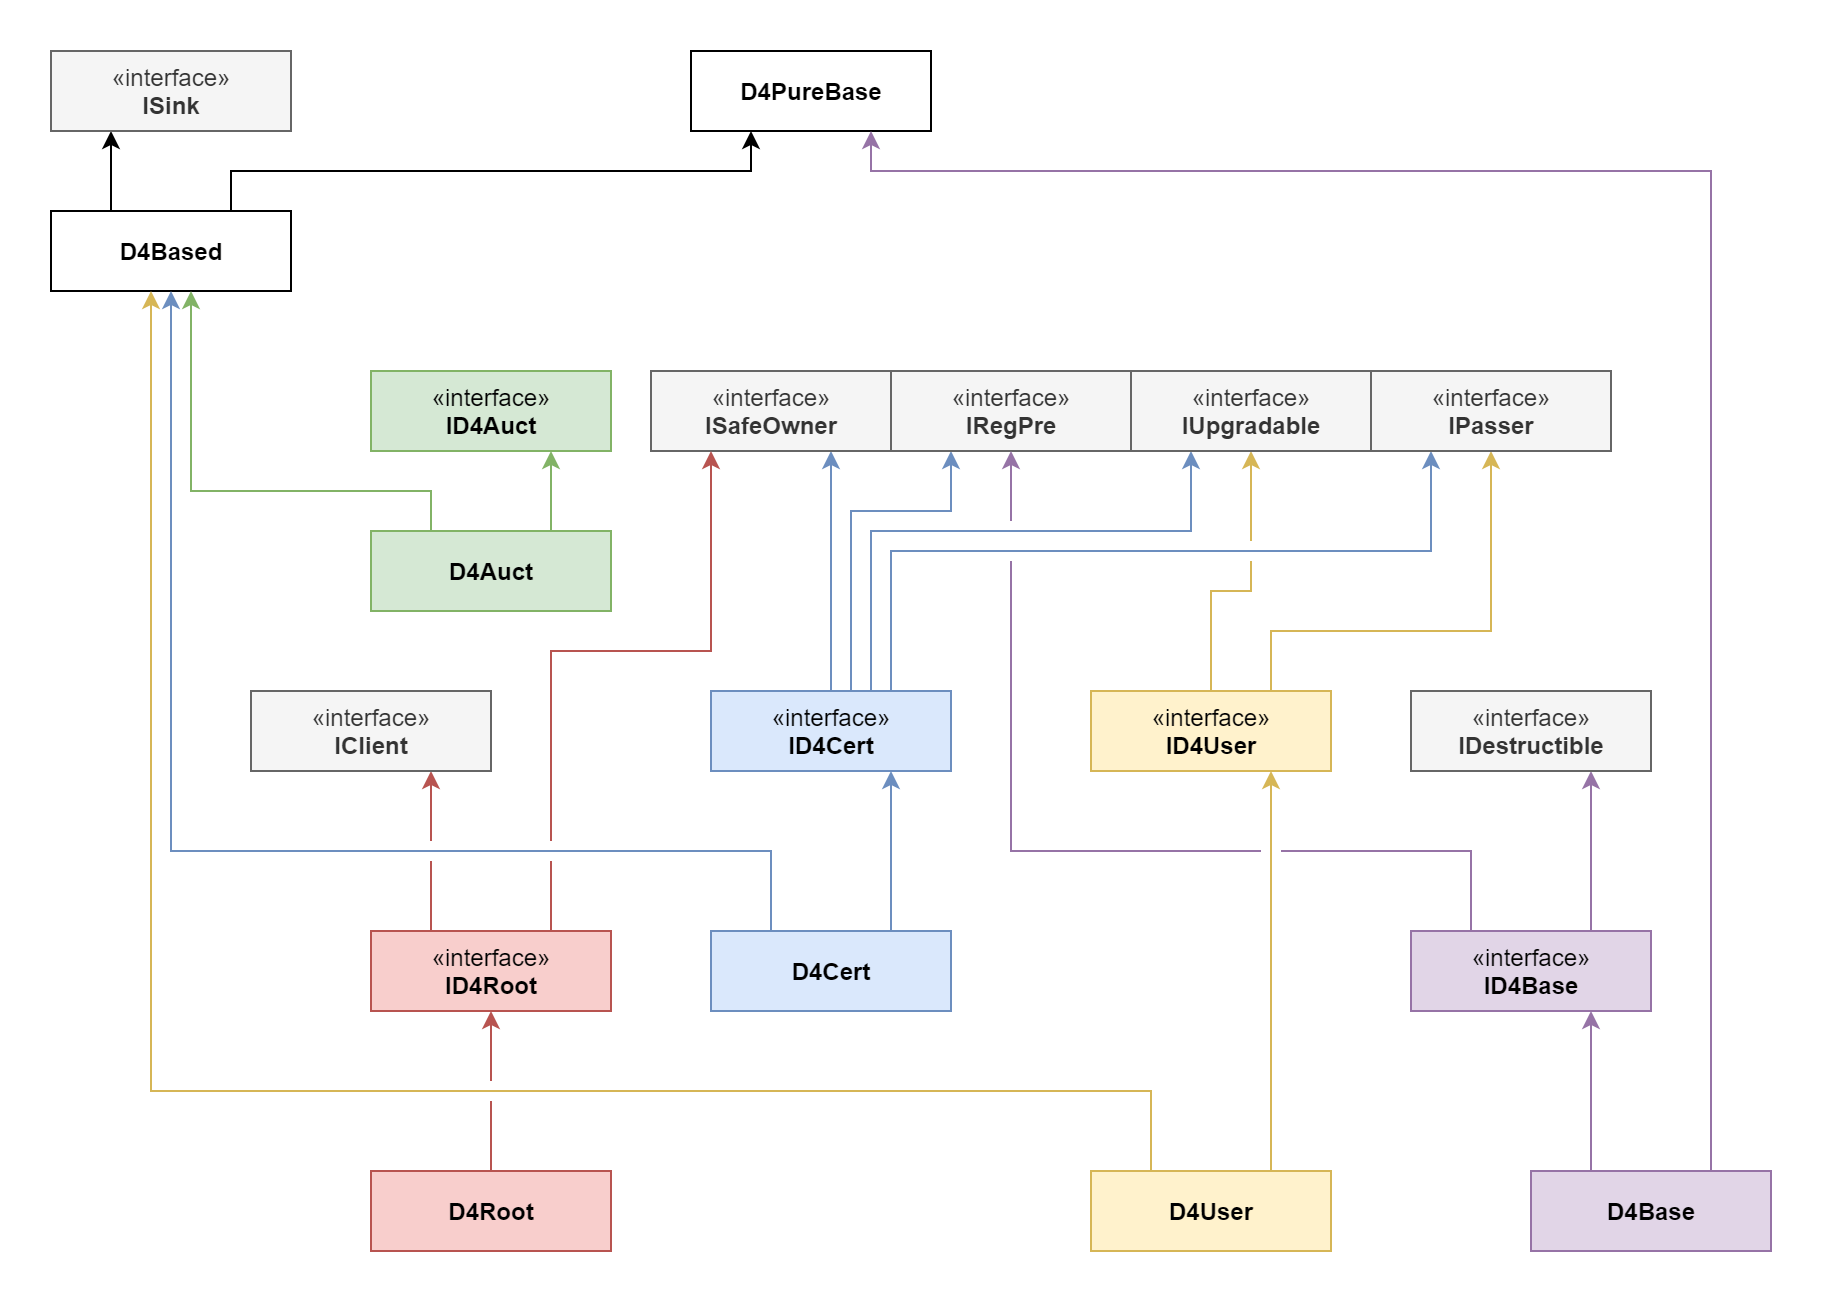

The diagram above was exported from draw.io. Its source (the exported page's mxGraphModel, read from the mxfile embedded in the PNG):
<mxGraphModel dx="1422" dy="802" grid="1" gridSize="10" guides="1" tooltips="1" connect="1" arrows="1" fold="1" page="1" pageScale="1" pageWidth="1169" pageHeight="1654" math="0" shadow="0">
  <root>
    <mxCell id="0" />
    <mxCell id="1" parent="0" />
    <mxCell id="5fqPoF4yLV1a-J3bktIY-95" style="edgeStyle=none;rounded=0;sketch=0;jumpStyle=none;jumpSize=10;orthogonalLoop=1;jettySize=auto;html=1;exitX=0.75;exitY=0;exitDx=0;exitDy=0;entryX=0.25;entryY=1;entryDx=0;entryDy=0;" parent="1" source="5fqPoF4yLV1a-J3bktIY-67" target="5fqPoF4yLV1a-J3bktIY-92" edge="1">
      <mxGeometry relative="1" as="geometry">
        <Array as="points">
          <mxPoint x="130" y="100" />
          <mxPoint x="390" y="100" />
        </Array>
      </mxGeometry>
    </mxCell>
    <mxCell id="5fqPoF4yLV1a-J3bktIY-104" style="edgeStyle=none;rounded=0;sketch=0;jumpStyle=gap;jumpSize=10;orthogonalLoop=1;jettySize=auto;html=1;exitX=0.25;exitY=0;exitDx=0;exitDy=0;entryX=0.25;entryY=1;entryDx=0;entryDy=0;" parent="1" source="5fqPoF4yLV1a-J3bktIY-67" target="5fqPoF4yLV1a-J3bktIY-102" edge="1">
      <mxGeometry relative="1" as="geometry" />
    </mxCell>
    <mxCell id="5fqPoF4yLV1a-J3bktIY-67" value="D4Based" style="html=1;fontStyle=1" parent="1" vertex="1">
      <mxGeometry x="40" y="120" width="120" height="40" as="geometry" />
    </mxCell>
    <mxCell id="5fqPoF4yLV1a-J3bktIY-69" style="edgeStyle=none;rounded=0;orthogonalLoop=1;jettySize=auto;html=1;exitX=0.25;exitY=0;exitDx=0;exitDy=0;fillColor=#d5e8d4;strokeColor=#82b366;" parent="1" source="5fqPoF4yLV1a-J3bktIY-68" edge="1">
      <mxGeometry relative="1" as="geometry">
        <mxPoint x="110" y="160" as="targetPoint" />
        <Array as="points">
          <mxPoint x="230" y="260" />
          <mxPoint x="110" y="260" />
        </Array>
      </mxGeometry>
    </mxCell>
    <mxCell id="5fqPoF4yLV1a-J3bktIY-75" style="edgeStyle=none;rounded=1;orthogonalLoop=1;jettySize=auto;html=1;exitX=0.75;exitY=0;exitDx=0;exitDy=0;entryX=0.75;entryY=1;entryDx=0;entryDy=0;fillColor=#d5e8d4;strokeColor=#82b366;" parent="1" source="5fqPoF4yLV1a-J3bktIY-68" target="5fqPoF4yLV1a-J3bktIY-74" edge="1">
      <mxGeometry relative="1" as="geometry" />
    </mxCell>
    <mxCell id="5fqPoF4yLV1a-J3bktIY-68" value="D4Auct" style="html=1;fontStyle=1;fillColor=#d5e8d4;strokeColor=#82b366;" parent="1" vertex="1">
      <mxGeometry x="200" y="280" width="120" height="40" as="geometry" />
    </mxCell>
    <mxCell id="5fqPoF4yLV1a-J3bktIY-71" style="edgeStyle=none;rounded=0;orthogonalLoop=1;jettySize=auto;html=1;exitX=0.25;exitY=0;exitDx=0;exitDy=0;entryX=0.5;entryY=1;entryDx=0;entryDy=0;fillColor=#dae8fc;strokeColor=#6c8ebf;" parent="1" source="5fqPoF4yLV1a-J3bktIY-70" target="5fqPoF4yLV1a-J3bktIY-67" edge="1">
      <mxGeometry relative="1" as="geometry">
        <Array as="points">
          <mxPoint x="400" y="440" />
          <mxPoint x="100" y="440" />
        </Array>
      </mxGeometry>
    </mxCell>
    <mxCell id="5fqPoF4yLV1a-J3bktIY-77" style="edgeStyle=none;rounded=0;orthogonalLoop=1;jettySize=auto;html=1;exitX=0.75;exitY=0;exitDx=0;exitDy=0;entryX=0.75;entryY=1;entryDx=0;entryDy=0;fillColor=#dae8fc;strokeColor=#6c8ebf;" parent="1" source="5fqPoF4yLV1a-J3bktIY-70" target="5fqPoF4yLV1a-J3bktIY-76" edge="1">
      <mxGeometry relative="1" as="geometry">
        <Array as="points" />
      </mxGeometry>
    </mxCell>
    <mxCell id="5fqPoF4yLV1a-J3bktIY-70" value="D4Cert" style="html=1;fontStyle=1;fillColor=#dae8fc;strokeColor=#6c8ebf;" parent="1" vertex="1">
      <mxGeometry x="370" y="480" width="120" height="40" as="geometry" />
    </mxCell>
    <mxCell id="5fqPoF4yLV1a-J3bktIY-73" style="edgeStyle=none;rounded=0;orthogonalLoop=1;jettySize=auto;html=1;exitX=0.25;exitY=0;exitDx=0;exitDy=0;fillColor=#fff2cc;strokeColor=#d6b656;" parent="1" source="5fqPoF4yLV1a-J3bktIY-72" edge="1">
      <mxGeometry relative="1" as="geometry">
        <mxPoint x="90" y="160" as="targetPoint" />
        <Array as="points">
          <mxPoint x="590" y="560" />
          <mxPoint x="90" y="560" />
        </Array>
      </mxGeometry>
    </mxCell>
    <mxCell id="5fqPoF4yLV1a-J3bktIY-93" style="edgeStyle=none;rounded=0;sketch=0;jumpStyle=none;jumpSize=10;orthogonalLoop=1;jettySize=auto;html=1;exitX=0.75;exitY=0;exitDx=0;exitDy=0;entryX=0.75;entryY=1;entryDx=0;entryDy=0;fillColor=#fff2cc;strokeColor=#d6b656;" parent="1" source="5fqPoF4yLV1a-J3bktIY-72" target="5fqPoF4yLV1a-J3bktIY-78" edge="1">
      <mxGeometry relative="1" as="geometry" />
    </mxCell>
    <mxCell id="5fqPoF4yLV1a-J3bktIY-72" value="D4User" style="html=1;fontStyle=1;fillColor=#fff2cc;strokeColor=#d6b656;" parent="1" vertex="1">
      <mxGeometry x="560" y="600" width="120" height="40" as="geometry" />
    </mxCell>
    <mxCell id="5fqPoF4yLV1a-J3bktIY-74" value="«interface»&lt;br&gt;&lt;b&gt;ID4Auct&lt;/b&gt;" style="html=1;fillColor=#d5e8d4;strokeColor=#82b366;" parent="1" vertex="1">
      <mxGeometry x="200" y="200" width="120" height="40" as="geometry" />
    </mxCell>
    <mxCell id="yRnwYgGDqNgUJZicp_wA-4" style="edgeStyle=none;rounded=0;sketch=0;jumpStyle=gap;jumpSize=10;orthogonalLoop=1;jettySize=auto;html=1;exitX=0.5;exitY=0;exitDx=0;exitDy=0;entryX=0.75;entryY=1;entryDx=0;entryDy=0;fillColor=#dae8fc;strokeColor=#6c8ebf;" edge="1" parent="1" source="5fqPoF4yLV1a-J3bktIY-76" target="5fqPoF4yLV1a-J3bktIY-82">
      <mxGeometry relative="1" as="geometry" />
    </mxCell>
    <mxCell id="yRnwYgGDqNgUJZicp_wA-5" style="edgeStyle=none;rounded=0;sketch=0;jumpStyle=gap;jumpSize=10;orthogonalLoop=1;jettySize=auto;html=1;entryX=0.25;entryY=1;entryDx=0;entryDy=0;fillColor=#dae8fc;strokeColor=#6c8ebf;" edge="1" parent="1" target="5fqPoF4yLV1a-J3bktIY-83">
      <mxGeometry relative="1" as="geometry">
        <mxPoint x="440" y="360" as="sourcePoint" />
        <Array as="points">
          <mxPoint x="440" y="270" />
          <mxPoint x="490" y="270" />
        </Array>
      </mxGeometry>
    </mxCell>
    <mxCell id="yRnwYgGDqNgUJZicp_wA-6" style="edgeStyle=none;rounded=0;sketch=0;jumpStyle=gap;jumpSize=10;orthogonalLoop=1;jettySize=auto;html=1;entryX=0.25;entryY=1;entryDx=0;entryDy=0;fillColor=#dae8fc;strokeColor=#6c8ebf;" edge="1" parent="1" target="5fqPoF4yLV1a-J3bktIY-80">
      <mxGeometry relative="1" as="geometry">
        <mxPoint x="450" y="360" as="sourcePoint" />
        <Array as="points">
          <mxPoint x="450" y="280" />
          <mxPoint x="610" y="280" />
        </Array>
      </mxGeometry>
    </mxCell>
    <mxCell id="yRnwYgGDqNgUJZicp_wA-7" style="edgeStyle=none;rounded=0;sketch=0;jumpStyle=gap;jumpSize=10;orthogonalLoop=1;jettySize=auto;html=1;exitX=0.75;exitY=0;exitDx=0;exitDy=0;entryX=0.25;entryY=1;entryDx=0;entryDy=0;fillColor=#dae8fc;strokeColor=#6c8ebf;" edge="1" parent="1" source="5fqPoF4yLV1a-J3bktIY-76" target="5fqPoF4yLV1a-J3bktIY-81">
      <mxGeometry relative="1" as="geometry">
        <Array as="points">
          <mxPoint x="460" y="290" />
          <mxPoint x="730" y="290" />
        </Array>
      </mxGeometry>
    </mxCell>
    <mxCell id="5fqPoF4yLV1a-J3bktIY-76" value="«interface»&lt;br&gt;&lt;b&gt;ID4Cert&lt;/b&gt;" style="html=1;fillColor=#dae8fc;strokeColor=#6c8ebf;" parent="1" vertex="1">
      <mxGeometry x="370" y="360" width="120" height="40" as="geometry" />
    </mxCell>
    <mxCell id="yRnwYgGDqNgUJZicp_wA-1" style="edgeStyle=none;rounded=0;sketch=0;jumpStyle=gap;jumpSize=10;orthogonalLoop=1;jettySize=auto;html=1;exitX=0.5;exitY=0;exitDx=0;exitDy=0;entryX=0.5;entryY=1;entryDx=0;entryDy=0;fillColor=#fff2cc;strokeColor=#d6b656;" edge="1" parent="1" source="5fqPoF4yLV1a-J3bktIY-78" target="5fqPoF4yLV1a-J3bktIY-80">
      <mxGeometry relative="1" as="geometry">
        <Array as="points">
          <mxPoint x="620" y="310" />
          <mxPoint x="640" y="310" />
        </Array>
      </mxGeometry>
    </mxCell>
    <mxCell id="yRnwYgGDqNgUJZicp_wA-2" style="edgeStyle=none;rounded=0;sketch=0;jumpStyle=gap;jumpSize=10;orthogonalLoop=1;jettySize=auto;html=1;exitX=0.75;exitY=0;exitDx=0;exitDy=0;entryX=0.5;entryY=1;entryDx=0;entryDy=0;fillColor=#fff2cc;strokeColor=#d6b656;" edge="1" parent="1" source="5fqPoF4yLV1a-J3bktIY-78" target="5fqPoF4yLV1a-J3bktIY-81">
      <mxGeometry relative="1" as="geometry">
        <Array as="points">
          <mxPoint x="650" y="330" />
          <mxPoint x="760" y="330" />
        </Array>
      </mxGeometry>
    </mxCell>
    <mxCell id="5fqPoF4yLV1a-J3bktIY-78" value="«interface»&lt;br&gt;&lt;b&gt;ID4User&lt;/b&gt;" style="html=1;fillColor=#fff2cc;strokeColor=#d6b656;" parent="1" vertex="1">
      <mxGeometry x="560" y="360" width="120" height="40" as="geometry" />
    </mxCell>
    <mxCell id="5fqPoF4yLV1a-J3bktIY-80" value="«interface»&lt;br&gt;&lt;b&gt;IUpgradable&lt;/b&gt;" style="html=1;fillColor=#f5f5f5;strokeColor=#666666;fontColor=#333333;" parent="1" vertex="1">
      <mxGeometry x="580" y="200" width="120" height="40" as="geometry" />
    </mxCell>
    <mxCell id="5fqPoF4yLV1a-J3bktIY-81" value="«interface»&lt;br&gt;&lt;b&gt;IPasser&lt;/b&gt;" style="html=1;fillColor=#f5f5f5;strokeColor=#666666;fontColor=#333333;" parent="1" vertex="1">
      <mxGeometry x="700" y="200" width="120" height="40" as="geometry" />
    </mxCell>
    <mxCell id="5fqPoF4yLV1a-J3bktIY-82" value="«interface»&lt;br&gt;&lt;b&gt;ISafeOwner&lt;/b&gt;" style="html=1;fillColor=#f5f5f5;strokeColor=#666666;fontColor=#333333;" parent="1" vertex="1">
      <mxGeometry x="340" y="200" width="120" height="40" as="geometry" />
    </mxCell>
    <mxCell id="5fqPoF4yLV1a-J3bktIY-83" value="«interface»&lt;br&gt;&lt;b&gt;IRegPre&lt;/b&gt;" style="html=1;fillColor=#f5f5f5;strokeColor=#666666;fontColor=#333333;" parent="1" vertex="1">
      <mxGeometry x="460" y="200" width="120" height="40" as="geometry" />
    </mxCell>
    <mxCell id="5fqPoF4yLV1a-J3bktIY-92" value="D4PureBase" style="html=1;fontStyle=1" parent="1" vertex="1">
      <mxGeometry x="360" y="40" width="120" height="40" as="geometry" />
    </mxCell>
    <mxCell id="5fqPoF4yLV1a-J3bktIY-100" style="edgeStyle=none;rounded=0;sketch=0;jumpStyle=gap;jumpSize=10;orthogonalLoop=1;jettySize=auto;html=1;exitX=0.25;exitY=0;exitDx=0;exitDy=0;entryX=0.5;entryY=1;entryDx=0;entryDy=0;fillColor=#e1d5e7;strokeColor=#9673a6;" parent="1" source="5fqPoF4yLV1a-J3bktIY-94" target="5fqPoF4yLV1a-J3bktIY-83" edge="1">
      <mxGeometry relative="1" as="geometry">
        <Array as="points">
          <mxPoint x="750" y="440" />
          <mxPoint x="520" y="440" />
        </Array>
      </mxGeometry>
    </mxCell>
    <mxCell id="5fqPoF4yLV1a-J3bktIY-101" style="edgeStyle=none;rounded=0;sketch=0;jumpStyle=gap;jumpSize=10;orthogonalLoop=1;jettySize=auto;html=1;exitX=0.75;exitY=0;exitDx=0;exitDy=0;entryX=0.75;entryY=1;entryDx=0;entryDy=0;fillColor=#e1d5e7;strokeColor=#9673a6;" parent="1" source="5fqPoF4yLV1a-J3bktIY-94" target="5fqPoF4yLV1a-J3bktIY-99" edge="1">
      <mxGeometry relative="1" as="geometry" />
    </mxCell>
    <mxCell id="5fqPoF4yLV1a-J3bktIY-94" value="«interface»&lt;br&gt;&lt;b&gt;ID4Base&lt;/b&gt;" style="html=1;fillColor=#e1d5e7;strokeColor=#9673a6;" parent="1" vertex="1">
      <mxGeometry x="720" y="480" width="120" height="40" as="geometry" />
    </mxCell>
    <mxCell id="5fqPoF4yLV1a-J3bktIY-97" style="edgeStyle=none;rounded=0;sketch=0;jumpStyle=none;jumpSize=10;orthogonalLoop=1;jettySize=auto;html=1;exitX=0.25;exitY=0;exitDx=0;exitDy=0;entryX=0.75;entryY=1;entryDx=0;entryDy=0;fillColor=#e1d5e7;strokeColor=#9673a6;" parent="1" source="5fqPoF4yLV1a-J3bktIY-96" target="5fqPoF4yLV1a-J3bktIY-94" edge="1">
      <mxGeometry relative="1" as="geometry" />
    </mxCell>
    <mxCell id="5fqPoF4yLV1a-J3bktIY-98" style="edgeStyle=none;rounded=0;sketch=0;jumpStyle=none;jumpSize=10;orthogonalLoop=1;jettySize=auto;html=1;exitX=0.75;exitY=0;exitDx=0;exitDy=0;entryX=0.75;entryY=1;entryDx=0;entryDy=0;fillColor=#e1d5e7;strokeColor=#9673a6;" parent="1" source="5fqPoF4yLV1a-J3bktIY-96" target="5fqPoF4yLV1a-J3bktIY-92" edge="1">
      <mxGeometry relative="1" as="geometry">
        <Array as="points">
          <mxPoint x="870" y="100" />
          <mxPoint x="450" y="100" />
        </Array>
      </mxGeometry>
    </mxCell>
    <mxCell id="5fqPoF4yLV1a-J3bktIY-96" value="D4Base" style="html=1;fontStyle=1;fillColor=#e1d5e7;strokeColor=#9673a6;" parent="1" vertex="1">
      <mxGeometry x="780" y="600" width="120" height="40" as="geometry" />
    </mxCell>
    <mxCell id="5fqPoF4yLV1a-J3bktIY-99" value="«interface»&lt;br&gt;&lt;b&gt;IDestructible&lt;/b&gt;" style="html=1;fillColor=#f5f5f5;strokeColor=#666666;fontColor=#333333;" parent="1" vertex="1">
      <mxGeometry x="720" y="360" width="120" height="40" as="geometry" />
    </mxCell>
    <mxCell id="5fqPoF4yLV1a-J3bktIY-102" value="«interface»&lt;br&gt;&lt;b&gt;ISink&lt;/b&gt;" style="html=1;fillColor=#f5f5f5;strokeColor=#666666;fontColor=#333333;" parent="1" vertex="1">
      <mxGeometry x="40" y="40" width="120" height="40" as="geometry" />
    </mxCell>
    <mxCell id="5fqPoF4yLV1a-J3bktIY-106" style="edgeStyle=none;rounded=0;sketch=0;jumpStyle=gap;jumpSize=10;orthogonalLoop=1;jettySize=auto;html=1;exitX=0.75;exitY=0;exitDx=0;exitDy=0;entryX=0.25;entryY=1;entryDx=0;entryDy=0;fillColor=#f8cecc;strokeColor=#b85450;" parent="1" source="5fqPoF4yLV1a-J3bktIY-105" target="5fqPoF4yLV1a-J3bktIY-82" edge="1">
      <mxGeometry relative="1" as="geometry">
        <Array as="points">
          <mxPoint x="290" y="340" />
          <mxPoint x="370" y="340" />
        </Array>
      </mxGeometry>
    </mxCell>
    <mxCell id="5fqPoF4yLV1a-J3bktIY-108" style="edgeStyle=none;rounded=0;sketch=0;jumpStyle=gap;jumpSize=10;orthogonalLoop=1;jettySize=auto;html=1;exitX=0.25;exitY=0;exitDx=0;exitDy=0;entryX=0.75;entryY=1;entryDx=0;entryDy=0;fillColor=#f8cecc;strokeColor=#b85450;" parent="1" source="5fqPoF4yLV1a-J3bktIY-105" target="5fqPoF4yLV1a-J3bktIY-107" edge="1">
      <mxGeometry relative="1" as="geometry" />
    </mxCell>
    <mxCell id="5fqPoF4yLV1a-J3bktIY-105" value="«interface»&lt;br&gt;&lt;b&gt;ID4Root&lt;/b&gt;" style="html=1;fillColor=#f8cecc;strokeColor=#b85450;" parent="1" vertex="1">
      <mxGeometry x="200" y="480" width="120" height="40" as="geometry" />
    </mxCell>
    <mxCell id="5fqPoF4yLV1a-J3bktIY-107" value="«interface»&lt;br&gt;&lt;b&gt;IClient&lt;/b&gt;" style="html=1;fillColor=#f5f5f5;strokeColor=#666666;fontColor=#333333;" parent="1" vertex="1">
      <mxGeometry x="140" y="360" width="120" height="40" as="geometry" />
    </mxCell>
    <mxCell id="5fqPoF4yLV1a-J3bktIY-110" style="edgeStyle=none;rounded=0;sketch=0;jumpStyle=gap;jumpSize=10;orthogonalLoop=1;jettySize=auto;html=1;exitX=0.5;exitY=0;exitDx=0;exitDy=0;entryX=0.5;entryY=1;entryDx=0;entryDy=0;fillColor=#f8cecc;strokeColor=#b85450;" parent="1" source="5fqPoF4yLV1a-J3bktIY-109" target="5fqPoF4yLV1a-J3bktIY-105" edge="1">
      <mxGeometry relative="1" as="geometry" />
    </mxCell>
    <mxCell id="5fqPoF4yLV1a-J3bktIY-109" value="D4Root" style="html=1;fontStyle=1;fillColor=#f8cecc;strokeColor=#b85450;" parent="1" vertex="1">
      <mxGeometry x="200" y="600" width="120" height="40" as="geometry" />
    </mxCell>
  </root>
</mxGraphModel>